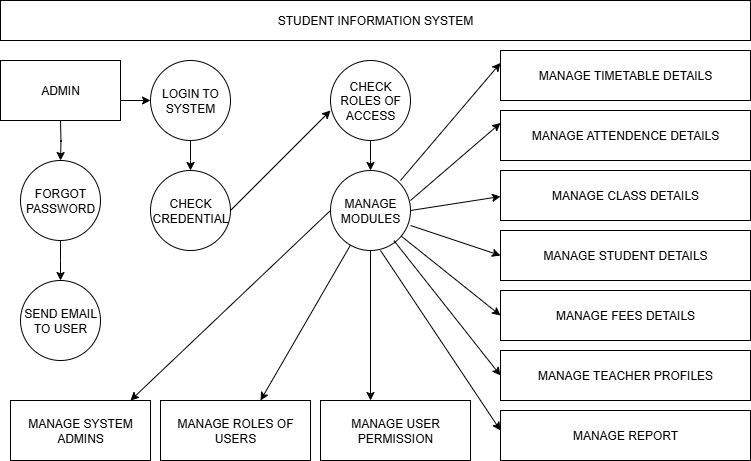

The diagram above was exported from draw.io. Its source (the exported page's mxGraphModel, read from the mxfile embedded in the PNG):
<mxGraphModel dx="772" dy="422" grid="1" gridSize="10" guides="1" tooltips="1" connect="1" arrows="1" fold="1" page="1" pageScale="1" pageWidth="850" pageHeight="1100" math="0" shadow="0">
  <root>
    <mxCell id="0" />
    <mxCell id="1" parent="0" />
    <mxCell id="Ay7CCWhWzOUwRvtvGrOV-2" value="STUDENT INFORMATION SYSTEM" style="rounded=0;whiteSpace=wrap;html=1;" vertex="1" parent="1">
      <mxGeometry x="50" y="40" width="750" height="40" as="geometry" />
    </mxCell>
    <mxCell id="Ay7CCWhWzOUwRvtvGrOV-4" style="edgeStyle=orthogonalEdgeStyle;rounded=0;orthogonalLoop=1;jettySize=auto;html=1;" edge="1" parent="1">
      <mxGeometry relative="1" as="geometry">
        <mxPoint x="200" y="140" as="targetPoint" />
        <mxPoint x="170" y="140" as="sourcePoint" />
      </mxGeometry>
    </mxCell>
    <mxCell id="Ay7CCWhWzOUwRvtvGrOV-15" style="edgeStyle=orthogonalEdgeStyle;rounded=0;orthogonalLoop=1;jettySize=auto;html=1;" edge="1" parent="1">
      <mxGeometry relative="1" as="geometry">
        <mxPoint x="110" y="200" as="targetPoint" />
        <mxPoint x="110" y="160" as="sourcePoint" />
      </mxGeometry>
    </mxCell>
    <mxCell id="Ay7CCWhWzOUwRvtvGrOV-8" style="edgeStyle=orthogonalEdgeStyle;rounded=0;orthogonalLoop=1;jettySize=auto;html=1;" edge="1" parent="1" source="Ay7CCWhWzOUwRvtvGrOV-5">
      <mxGeometry relative="1" as="geometry">
        <mxPoint x="240" y="210" as="targetPoint" />
      </mxGeometry>
    </mxCell>
    <mxCell id="Ay7CCWhWzOUwRvtvGrOV-5" value="LOGIN TO SYSTEM" style="ellipse;whiteSpace=wrap;html=1;aspect=fixed;" vertex="1" parent="1">
      <mxGeometry x="200" y="100" width="80" height="80" as="geometry" />
    </mxCell>
    <mxCell id="Ay7CCWhWzOUwRvtvGrOV-11" value="" style="endArrow=classic;html=1;rounded=0;" edge="1" parent="1">
      <mxGeometry width="50" height="50" relative="1" as="geometry">
        <mxPoint x="280" y="250" as="sourcePoint" />
        <mxPoint x="380" y="150" as="targetPoint" />
      </mxGeometry>
    </mxCell>
    <mxCell id="Ay7CCWhWzOUwRvtvGrOV-13" style="edgeStyle=orthogonalEdgeStyle;rounded=0;orthogonalLoop=1;jettySize=auto;html=1;" edge="1" parent="1" source="Ay7CCWhWzOUwRvtvGrOV-12">
      <mxGeometry relative="1" as="geometry">
        <mxPoint x="420" y="210" as="targetPoint" />
      </mxGeometry>
    </mxCell>
    <mxCell id="Ay7CCWhWzOUwRvtvGrOV-12" value="CHECK ROLES OF ACCESS" style="ellipse;whiteSpace=wrap;html=1;aspect=fixed;" vertex="1" parent="1">
      <mxGeometry x="380" y="100" width="80" height="80" as="geometry" />
    </mxCell>
    <mxCell id="Ay7CCWhWzOUwRvtvGrOV-19" style="edgeStyle=orthogonalEdgeStyle;rounded=0;orthogonalLoop=1;jettySize=auto;html=1;" edge="1" parent="1">
      <mxGeometry relative="1" as="geometry">
        <mxPoint x="420" y="440" as="targetPoint" />
        <mxPoint x="420" y="290" as="sourcePoint" />
      </mxGeometry>
    </mxCell>
    <mxCell id="Ay7CCWhWzOUwRvtvGrOV-17" style="edgeStyle=orthogonalEdgeStyle;rounded=0;orthogonalLoop=1;jettySize=auto;html=1;" edge="1" parent="1" source="Ay7CCWhWzOUwRvtvGrOV-16">
      <mxGeometry relative="1" as="geometry">
        <mxPoint x="110" y="320" as="targetPoint" />
      </mxGeometry>
    </mxCell>
    <mxCell id="Ay7CCWhWzOUwRvtvGrOV-16" value="FORGOT PASSWORD" style="ellipse;whiteSpace=wrap;html=1;aspect=fixed;" vertex="1" parent="1">
      <mxGeometry x="70" y="200" width="80" height="80" as="geometry" />
    </mxCell>
    <mxCell id="Ay7CCWhWzOUwRvtvGrOV-18" value="SEND EMAIL TO USER" style="ellipse;whiteSpace=wrap;html=1;aspect=fixed;" vertex="1" parent="1">
      <mxGeometry x="70" y="320" width="80" height="80" as="geometry" />
    </mxCell>
    <mxCell id="Ay7CCWhWzOUwRvtvGrOV-24" value="" style="endArrow=classic;html=1;rounded=0;" edge="1" parent="1">
      <mxGeometry width="50" height="50" relative="1" as="geometry">
        <mxPoint x="399.95854917834436" y="284.61705141922357" as="sourcePoint" />
        <mxPoint x="310" y="440" as="targetPoint" />
      </mxGeometry>
    </mxCell>
    <mxCell id="Ay7CCWhWzOUwRvtvGrOV-30" value="MANAGE USER PERMISSION" style="rounded=0;whiteSpace=wrap;html=1;" vertex="1" parent="1">
      <mxGeometry x="370" y="440" width="150" height="60" as="geometry" />
    </mxCell>
    <mxCell id="Ay7CCWhWzOUwRvtvGrOV-31" value="MANAGE ROLES OF USERS" style="rounded=0;whiteSpace=wrap;html=1;" vertex="1" parent="1">
      <mxGeometry x="210" y="440" width="150" height="60" as="geometry" />
    </mxCell>
    <mxCell id="Ay7CCWhWzOUwRvtvGrOV-34" value="" style="endArrow=classic;html=1;rounded=0;exitX=0;exitY=0.5;exitDx=0;exitDy=0;" edge="1" parent="1">
      <mxGeometry width="50" height="50" relative="1" as="geometry">
        <mxPoint x="380" y="250" as="sourcePoint" />
        <mxPoint x="180" y="440" as="targetPoint" />
      </mxGeometry>
    </mxCell>
    <mxCell id="Ay7CCWhWzOUwRvtvGrOV-38" value="MANAGE TIMETABLE DETAILS" style="rounded=0;whiteSpace=wrap;html=1;" vertex="1" parent="1">
      <mxGeometry x="550" y="90" width="250" height="50" as="geometry" />
    </mxCell>
    <mxCell id="Ay7CCWhWzOUwRvtvGrOV-39" value="" style="endArrow=classic;html=1;rounded=0;entryX=0;entryY=0.25;entryDx=0;entryDy=0;" edge="1" parent="1" target="Ay7CCWhWzOUwRvtvGrOV-40">
      <mxGeometry width="50" height="50" relative="1" as="geometry">
        <mxPoint x="460" y="240" as="sourcePoint" />
        <mxPoint x="550" y="170" as="targetPoint" />
      </mxGeometry>
    </mxCell>
    <mxCell id="Ay7CCWhWzOUwRvtvGrOV-40" value="MANAGE ATTENDENCE DETAILS" style="rounded=0;whiteSpace=wrap;html=1;" vertex="1" parent="1">
      <mxGeometry x="550" y="150" width="250" height="50" as="geometry" />
    </mxCell>
    <mxCell id="Ay7CCWhWzOUwRvtvGrOV-51" value="" style="endArrow=classic;html=1;rounded=0;entryX=0;entryY=0.25;entryDx=0;entryDy=0;" edge="1" parent="1" target="Ay7CCWhWzOUwRvtvGrOV-38">
      <mxGeometry width="50" height="50" relative="1" as="geometry">
        <mxPoint x="450" y="220" as="sourcePoint" />
        <mxPoint x="500" y="170" as="targetPoint" />
      </mxGeometry>
    </mxCell>
    <mxCell id="Ay7CCWhWzOUwRvtvGrOV-54" value="MANAGE CLASS DETAILS" style="rounded=0;whiteSpace=wrap;html=1;" vertex="1" parent="1">
      <mxGeometry x="550" y="210" width="250" height="50" as="geometry" />
    </mxCell>
    <mxCell id="Ay7CCWhWzOUwRvtvGrOV-57" value="" style="endArrow=classic;html=1;rounded=0;entryX=0;entryY=0.5;entryDx=0;entryDy=0;" edge="1" parent="1" target="Ay7CCWhWzOUwRvtvGrOV-63">
      <mxGeometry width="50" height="50" relative="1" as="geometry">
        <mxPoint x="450" y="275" as="sourcePoint" />
        <mxPoint x="550" y="360" as="targetPoint" />
      </mxGeometry>
    </mxCell>
    <mxCell id="Ay7CCWhWzOUwRvtvGrOV-59" value="" style="endArrow=classic;html=1;rounded=0;entryX=0;entryY=0.5;entryDx=0;entryDy=0;" edge="1" parent="1" target="Ay7CCWhWzOUwRvtvGrOV-62">
      <mxGeometry width="50" height="50" relative="1" as="geometry">
        <mxPoint x="460" y="265" as="sourcePoint" />
        <mxPoint x="550" y="310" as="targetPoint" />
      </mxGeometry>
    </mxCell>
    <mxCell id="Ay7CCWhWzOUwRvtvGrOV-62" value="MANAGE STUDENT DETAILS" style="rounded=0;whiteSpace=wrap;html=1;" vertex="1" parent="1">
      <mxGeometry x="550" y="270" width="250" height="50" as="geometry" />
    </mxCell>
    <mxCell id="Ay7CCWhWzOUwRvtvGrOV-63" value="MANAGE FEES DETAILS" style="rounded=0;whiteSpace=wrap;html=1;" vertex="1" parent="1">
      <mxGeometry x="550" y="330" width="250" height="50" as="geometry" />
    </mxCell>
    <mxCell id="Ay7CCWhWzOUwRvtvGrOV-70" value="MANAGE MODULES" style="ellipse;whiteSpace=wrap;html=1;aspect=fixed;" vertex="1" parent="1">
      <mxGeometry x="380" y="210" width="80" height="80" as="geometry" />
    </mxCell>
    <mxCell id="Ay7CCWhWzOUwRvtvGrOV-79" value="MANAGE TEACHER PROFILES" style="rounded=0;whiteSpace=wrap;html=1;" vertex="1" parent="1">
      <mxGeometry x="550" y="390" width="250" height="50" as="geometry" />
    </mxCell>
    <mxCell id="Ay7CCWhWzOUwRvtvGrOV-81" value="MANAGE REPORT" style="rounded=0;whiteSpace=wrap;html=1;" vertex="1" parent="1">
      <mxGeometry x="550" y="450" width="250" height="50" as="geometry" />
    </mxCell>
    <mxCell id="Ay7CCWhWzOUwRvtvGrOV-82" value="ADMIN" style="rounded=0;whiteSpace=wrap;html=1;" vertex="1" parent="1">
      <mxGeometry x="50" y="100" width="120" height="60" as="geometry" />
    </mxCell>
    <mxCell id="Ay7CCWhWzOUwRvtvGrOV-83" value="CHECK CREDENTIAL" style="ellipse;whiteSpace=wrap;html=1;aspect=fixed;" vertex="1" parent="1">
      <mxGeometry x="200" y="210" width="80" height="80" as="geometry" />
    </mxCell>
    <mxCell id="Ay7CCWhWzOUwRvtvGrOV-84" value="MANAGE SYSTEM ADMINS" style="rounded=0;whiteSpace=wrap;html=1;" vertex="1" parent="1">
      <mxGeometry x="60" y="440" width="140" height="60" as="geometry" />
    </mxCell>
    <mxCell id="Ay7CCWhWzOUwRvtvGrOV-86" value="" style="endArrow=classic;html=1;rounded=0;" edge="1" parent="1">
      <mxGeometry width="50" height="50" relative="1" as="geometry">
        <mxPoint x="430" y="290" as="sourcePoint" />
        <mxPoint x="550" y="470" as="targetPoint" />
      </mxGeometry>
    </mxCell>
    <mxCell id="Ay7CCWhWzOUwRvtvGrOV-93" value="" style="endArrow=classic;html=1;rounded=0;" edge="1" parent="1">
      <mxGeometry width="50" height="50" relative="1" as="geometry">
        <mxPoint x="460" y="250" as="sourcePoint" />
        <mxPoint x="550" y="236" as="targetPoint" />
      </mxGeometry>
    </mxCell>
    <mxCell id="Ay7CCWhWzOUwRvtvGrOV-95" value="" style="endArrow=classic;html=1;rounded=0;exitX=0.793;exitY=0.876;exitDx=0;exitDy=0;exitPerimeter=0;entryX=0;entryY=0.5;entryDx=0;entryDy=0;" edge="1" parent="1" source="Ay7CCWhWzOUwRvtvGrOV-70" target="Ay7CCWhWzOUwRvtvGrOV-79">
      <mxGeometry width="50" height="50" relative="1" as="geometry">
        <mxPoint x="444.55999999999995" y="273.6" as="sourcePoint" />
        <mxPoint x="550" y="400" as="targetPoint" />
      </mxGeometry>
    </mxCell>
  </root>
</mxGraphModel>